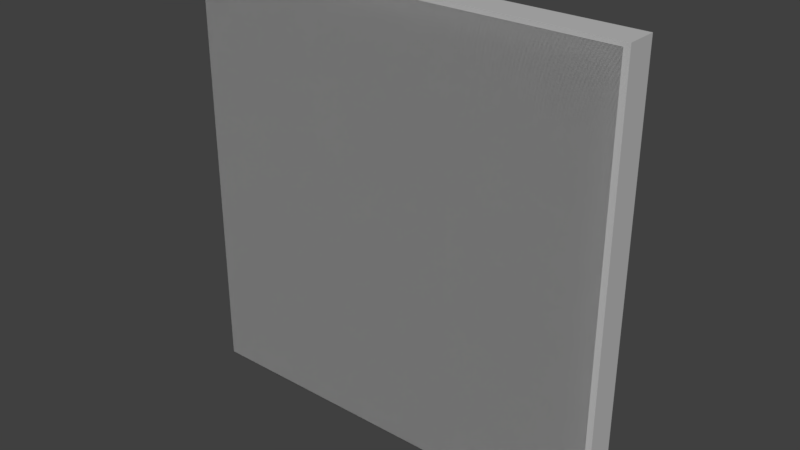 # Source: AdjustMenuButtons.blend  (saved by Blender 2.78.0; exported with 4.5.12 LTS)
import bpy
from mathutils import Matrix  # noqa: F401  (used for matrix-valued properties, if any)

bpy.ops.wm.read_factory_settings(use_empty=True)
scene = bpy.context.scene
scene.name = 'Scene'

# ---- collections
col_collection_1 = bpy.data.collections.new('Collection 1'); scene.collection.children.link(col_collection_1)
col_collection_2 = bpy.data.collections.new('Collection 2'); scene.collection.children.link(col_collection_2)
col_collection_3 = bpy.data.collections.new('Collection 3'); scene.collection.children.link(col_collection_3)
col_collection_4 = bpy.data.collections.new('Collection 4'); scene.collection.children.link(col_collection_4)
col_collection_5 = bpy.data.collections.new('Collection 5'); scene.collection.children.link(col_collection_5)
col_collection_6 = bpy.data.collections.new('Collection 6'); scene.collection.children.link(col_collection_6)
col_collection_7 = bpy.data.collections.new('Collection 7'); scene.collection.children.link(col_collection_7)
col_collection_8 = bpy.data.collections.new('Collection 8'); scene.collection.children.link(col_collection_8)
col_collection_9 = bpy.data.collections.new('Collection 9'); scene.collection.children.link(col_collection_9)
col_collection_10 = bpy.data.collections.new('Collection 10'); scene.collection.children.link(col_collection_10)
col_collection_11 = bpy.data.collections.new('Collection 11'); scene.collection.children.link(col_collection_11)
col_collection_12 = bpy.data.collections.new('Collection 12'); scene.collection.children.link(col_collection_12)
col_collection_13 = bpy.data.collections.new('Collection 13'); scene.collection.children.link(col_collection_13)
col_collection_14 = bpy.data.collections.new('Collection 14'); scene.collection.children.link(col_collection_14)
col_collection_15 = bpy.data.collections.new('Collection 15'); scene.collection.children.link(col_collection_15)
col_collection_16 = bpy.data.collections.new('Collection 16'); scene.collection.children.link(col_collection_16)
col_collection_17 = bpy.data.collections.new('Collection 17'); scene.collection.children.link(col_collection_17)
col_collection_18 = bpy.data.collections.new('Collection 18'); scene.collection.children.link(col_collection_18)
col_collection_19 = bpy.data.collections.new('Collection 19'); scene.collection.children.link(col_collection_19)
col_collection_20 = bpy.data.collections.new('Collection 20'); scene.collection.children.link(col_collection_20)

# ---- materials (node trees are filled in below, after node groups)
mat_lambert1 = bpy.data.materials.new('lambert1')
mat_lambert1.alpha_threshold = 0.0
mat_lambert1.use_transparent_shadow = False
mat_lambert1.diffuse_color = (0.5, 0.5, 0.5, 1.0)
mat_lambert1.roughness = 0.5
mat_lambert1.specular_intensity = 0.08

# ---- material node trees

# ---- world
world_world = bpy.data.worlds.new('World'); scene.world = world_world
world_world.color = (0.05088, 0.05088, 0.05088)
world_world.use_sun_shadow = False
world_world.sun_shadow_jitter_overblur = 0.0
world_world.cycles.sampling_method = 'MANUAL'

# ---- meshes
me_untitled_042 = bpy.data.meshes.new('Untitled.042')
me_untitled_042.from_pydata([(-12.0, -4.0, 0.6349), (12.0, -4.0, 0.6349), (-12.0, 4.0, 0.6349), (12.0, 4.0, 0.6349), (-12.0, 4.0, -0.6349), (12.0, 4.0, -0.6349), (-12.0, -4.0, -0.6349), (12.0, -4.0, -0.6349)], [], [(0, 1, 3, 2), (2, 3, 5, 4), (4, 5, 7, 6), (6, 7, 1, 0), (1, 7, 5, 3), (6, 0, 2, 4)])
me_untitled_042.polygons.foreach_set('use_smooth', [True] * 6)
_k = set([(0, 1), (0, 2), (0, 6), (1, 3), (1, 7), (2, 3), (2, 4), (3, 5), (4, 5), (4, 6), (5, 7), (6, 7)])
me_untitled_042.attributes.new('sharp_edge', 'BOOLEAN', 'EDGE').data.foreach_set('value', [ (min(e.vertices), max(e.vertices)) in _k for e in me_untitled_042.edges])
_uv = me_untitled_042.uv_layers.new(name='map1')
_uv.uv.foreach_set('vector', [0.005729, 0.9943, 0.005729, 0.006475, 0.3881, 0.006475, 0.3881, 0.9943, 0.9533, 0.9943, 0.9533, 0.006475, 0.9943, 0.006475, 0.9943, 0.9943, 0.402, 0.9935, 0.402, 0.005729, 0.7843, 0.005729, 0.7843, 0.9935, 0.7901, 0.9943, 0.7901, 0.006475, 0.831, 0.006475, 0.831, 0.9943, 0.8389, 0.006475, 0.8877, 0.006475, 0.8877, 0.9943, 0.8389, 0.9943, 0.897, 0.006475, 0.9458, 0.006475, 0.9458, 0.9943, 0.897, 0.9943])
me_untitled_042.materials.append(mat_lambert1)
me_untitled_042.use_remesh_preserve_volume = False
me_untitled_042.use_remesh_preserve_attributes = False
me_untitled_042.use_mirror_vertex_groups = False
me_untitled_042.update()
me_untitled_042.normals_split_custom_set([tuple(v) for v in zip(*[iter([0.0, 0.0, 1.0, 0.0, 0.0, 1.0, 0.0, 0.0, 1.0, 0.0, 0.0, 1.0, 0.0, 1.0, 0.0, 0.0, 1.0, 0.0, 0.0, 1.0, 0.0, 0.0, 1.0, 0.0, 0.0, 0.0, -1.0, 0.0, 0.0, -1.0, 0.0, 0.0, -1.0, 0.0, 0.0, -1.0, 0.0, -1.0, 0.0, 0.0, -1.0, 0.0, 0.0, -1.0, 0.0, 0.0, -1.0, 0.0, 1.0, 0.0, 0.0, 1.0, 0.0, 0.0, 1.0, 0.0, 0.0, 1.0, 0.0, 0.0, -1.0, 0.0, 0.0, -1.0, 0.0, 0.0, -1.0, 0.0, 0.0, -1.0, 0.0, 0.0])] * 3)])
me_untitled_044 = bpy.data.meshes.new('Untitled.044')
me_untitled_044.from_pydata([(-2.0, 2.0, 0.0), (2.0, 2.0, 0.0), (-2.0, -2.0, 0.0), (2.0, -2.0, 0.0)], [], [(0, 1, 3, 2)])
me_untitled_044.polygons.foreach_set('use_smooth', [True] * 1)
_uv = me_untitled_044.uv_layers.new(name='map1')
_uv.uv.foreach_set('vector', [1.0, 1.0, 0.0, 1.0, 0.0, 0.0, 1.0, 0.0])
me_untitled_044.materials.append(mat_lambert1)
me_untitled_044.use_remesh_preserve_volume = False
me_untitled_044.use_remesh_preserve_attributes = False
me_untitled_044.use_mirror_vertex_groups = False
me_untitled_044.update()
me_untitled_044.normals_split_custom_set([tuple(v) for v in zip(*[iter([0.0, 0.0, -1.0, 0.0, 0.0, -1.0, 0.0, 0.0, -1.0, 0.0, 0.0, -1.0])] * 3)])
me_untitled_043 = bpy.data.meshes.new('Untitled.043')
me_untitled_043.from_pydata([(-2.0, 2.0, 0.0), (2.0, 2.0, 0.0), (-2.0, -2.0, 0.0), (2.0, -2.0, 0.0)], [], [(0, 1, 3, 2)])
me_untitled_043.polygons.foreach_set('use_smooth', [True] * 1)
_uv = me_untitled_043.uv_layers.new(name='map1')
_uv.uv.foreach_set('vector', [1.0, 1.0, 0.0, 1.0, 0.0, 0.0, 1.0, 0.0])
me_untitled_043.materials.append(mat_lambert1)
me_untitled_043.use_remesh_preserve_volume = False
me_untitled_043.use_remesh_preserve_attributes = False
me_untitled_043.use_mirror_vertex_groups = False
me_untitled_043.update()
me_untitled_043.normals_split_custom_set([tuple(v) for v in zip(*[iter([0.0, 0.0, -1.0, 0.0, 0.0, -1.0, 0.0, 0.0, -1.0, 0.0, 0.0, -1.0])] * 3)])
me_untitled_039 = bpy.data.meshes.new('Untitled.039')
me_untitled_039.from_pydata([(-12.0, -4.0, 0.6349), (12.0, -4.0, 0.6349), (-12.0, 4.0, 0.6349), (12.0, 4.0, 0.6349), (-12.0, 4.0, -0.6349), (12.0, 4.0, -0.6349), (-12.0, -4.0, -0.6349), (12.0, -4.0, -0.6349)], [], [(0, 1, 3, 2), (2, 3, 5, 4), (4, 5, 7, 6), (6, 7, 1, 0), (1, 7, 5, 3), (6, 0, 2, 4)])
me_untitled_039.polygons.foreach_set('use_smooth', [True] * 6)
_k = set([(0, 1), (0, 2), (0, 6), (1, 3), (1, 7), (2, 3), (2, 4), (3, 5), (4, 5), (4, 6), (5, 7), (6, 7)])
me_untitled_039.attributes.new('sharp_edge', 'BOOLEAN', 'EDGE').data.foreach_set('value', [ (min(e.vertices), max(e.vertices)) in _k for e in me_untitled_039.edges])
_uv = me_untitled_039.uv_layers.new(name='map1')
_uv.uv.foreach_set('vector', [0.005729, 0.9943, 0.005729, 0.006475, 0.3881, 0.006475, 0.3881, 0.9943, 0.9533, 0.9943, 0.9533, 0.006475, 0.9943, 0.006475, 0.9943, 0.9943, 0.402, 0.9935, 0.402, 0.005729, 0.7843, 0.005729, 0.7843, 0.9935, 0.7901, 0.9943, 0.7901, 0.006475, 0.831, 0.006475, 0.831, 0.9943, 0.8389, 0.006475, 0.8877, 0.006475, 0.8877, 0.9943, 0.8389, 0.9943, 0.897, 0.006475, 0.9458, 0.006475, 0.9458, 0.9943, 0.897, 0.9943])
me_untitled_039.materials.append(mat_lambert1)
me_untitled_039.use_remesh_preserve_volume = False
me_untitled_039.use_remesh_preserve_attributes = False
me_untitled_039.use_mirror_vertex_groups = False
me_untitled_039.update()
me_untitled_039.normals_split_custom_set([tuple(v) for v in zip(*[iter([0.0, 0.0, 1.0, 0.0, 0.0, 1.0, 0.0, 0.0, 1.0, 0.0, 0.0, 1.0, 0.0, 1.0, 0.0, 0.0, 1.0, 0.0, 0.0, 1.0, 0.0, 0.0, 1.0, 0.0, 0.0, 0.0, -1.0, 0.0, 0.0, -1.0, 0.0, 0.0, -1.0, 0.0, 0.0, -1.0, 0.0, -1.0, 0.0, 0.0, -1.0, 0.0, 0.0, -1.0, 0.0, 0.0, -1.0, 0.0, 1.0, 0.0, 0.0, 1.0, 0.0, 0.0, 1.0, 0.0, 0.0, 1.0, 0.0, 0.0, -1.0, 0.0, 0.0, -1.0, 0.0, 0.0, -1.0, 0.0, 0.0, -1.0, 0.0, 0.0])] * 3)])
me_untitled_041 = bpy.data.meshes.new('Untitled.041')
me_untitled_041.from_pydata([(-2.0, 2.0, 0.0), (2.0, 2.0, 0.0), (-2.0, -2.0, 0.0), (2.0, -2.0, 0.0)], [], [(0, 1, 3, 2)])
me_untitled_041.polygons.foreach_set('use_smooth', [True] * 1)
_uv = me_untitled_041.uv_layers.new(name='map1')
_uv.uv.foreach_set('vector', [1.0, 1.0, 0.0, 1.0, 0.0, 0.0, 1.0, 0.0])
me_untitled_041.materials.append(mat_lambert1)
me_untitled_041.use_remesh_preserve_volume = False
me_untitled_041.use_remesh_preserve_attributes = False
me_untitled_041.use_mirror_vertex_groups = False
me_untitled_041.update()
me_untitled_041.normals_split_custom_set([tuple(v) for v in zip(*[iter([0.0, 0.0, -1.0, 0.0, 0.0, -1.0, 0.0, 0.0, -1.0, 0.0, 0.0, -1.0])] * 3)])
me_untitled_040 = bpy.data.meshes.new('Untitled.040')
me_untitled_040.from_pydata([(-2.0, 2.0, 0.0), (2.0, 2.0, 0.0), (-2.0, -2.0, 0.0), (2.0, -2.0, 0.0)], [], [(0, 1, 3, 2)])
me_untitled_040.polygons.foreach_set('use_smooth', [True] * 1)
_uv = me_untitled_040.uv_layers.new(name='map1')
_uv.uv.foreach_set('vector', [1.0, 1.0, 0.0, 1.0, 0.0, 0.0, 1.0, 0.0])
me_untitled_040.materials.append(mat_lambert1)
me_untitled_040.use_remesh_preserve_volume = False
me_untitled_040.use_remesh_preserve_attributes = False
me_untitled_040.use_mirror_vertex_groups = False
me_untitled_040.update()
me_untitled_040.normals_split_custom_set([tuple(v) for v in zip(*[iter([0.0, 0.0, -1.0, 0.0, 0.0, -1.0, 0.0, 0.0, -1.0, 0.0, 0.0, -1.0])] * 3)])
me_untitled_036 = bpy.data.meshes.new('Untitled.036')
me_untitled_036.from_pydata([(-12.0, -4.0, 0.6349), (12.0, -4.0, 0.6349), (-12.0, 4.0, 0.6349), (12.0, 4.0, 0.6349), (-12.0, 4.0, -0.6349), (12.0, 4.0, -0.6349), (-12.0, -4.0, -0.6349), (12.0, -4.0, -0.6349)], [], [(0, 1, 3, 2), (2, 3, 5, 4), (4, 5, 7, 6), (6, 7, 1, 0), (1, 7, 5, 3), (6, 0, 2, 4)])
me_untitled_036.polygons.foreach_set('use_smooth', [True] * 6)
_k = set([(0, 1), (0, 2), (0, 6), (1, 3), (1, 7), (2, 3), (2, 4), (3, 5), (4, 5), (4, 6), (5, 7), (6, 7)])
me_untitled_036.attributes.new('sharp_edge', 'BOOLEAN', 'EDGE').data.foreach_set('value', [ (min(e.vertices), max(e.vertices)) in _k for e in me_untitled_036.edges])
_uv = me_untitled_036.uv_layers.new(name='map1')
_uv.uv.foreach_set('vector', [0.005729, 0.9943, 0.005729, 0.006475, 0.3881, 0.006475, 0.3881, 0.9943, 0.9533, 0.9943, 0.9533, 0.006475, 0.9943, 0.006475, 0.9943, 0.9943, 0.402, 0.9935, 0.402, 0.005729, 0.7843, 0.005729, 0.7843, 0.9935, 0.7901, 0.9943, 0.7901, 0.006475, 0.831, 0.006475, 0.831, 0.9943, 0.8389, 0.006475, 0.8877, 0.006475, 0.8877, 0.9943, 0.8389, 0.9943, 0.897, 0.006475, 0.9458, 0.006475, 0.9458, 0.9943, 0.897, 0.9943])
me_untitled_036.materials.append(mat_lambert1)
me_untitled_036.use_remesh_preserve_volume = False
me_untitled_036.use_remesh_preserve_attributes = False
me_untitled_036.use_mirror_vertex_groups = False
me_untitled_036.update()
me_untitled_036.normals_split_custom_set([tuple(v) for v in zip(*[iter([0.0, 0.0, 1.0, 0.0, 0.0, 1.0, 0.0, 0.0, 1.0, 0.0, 0.0, 1.0, 0.0, 1.0, 0.0, 0.0, 1.0, 0.0, 0.0, 1.0, 0.0, 0.0, 1.0, 0.0, 0.0, 0.0, -1.0, 0.0, 0.0, -1.0, 0.0, 0.0, -1.0, 0.0, 0.0, -1.0, 0.0, -1.0, 0.0, 0.0, -1.0, 0.0, 0.0, -1.0, 0.0, 0.0, -1.0, 0.0, 1.0, 0.0, 0.0, 1.0, 0.0, 0.0, 1.0, 0.0, 0.0, 1.0, 0.0, 0.0, -1.0, 0.0, 0.0, -1.0, 0.0, 0.0, -1.0, 0.0, 0.0, -1.0, 0.0, 0.0])] * 3)])
me_untitled_038 = bpy.data.meshes.new('Untitled.038')
me_untitled_038.from_pydata([(-2.0, 2.0, 0.0), (2.0, 2.0, 0.0), (-2.0, -2.0, 0.0), (2.0, -2.0, 0.0)], [], [(0, 1, 3, 2)])
me_untitled_038.polygons.foreach_set('use_smooth', [True] * 1)
_uv = me_untitled_038.uv_layers.new(name='map1')
_uv.uv.foreach_set('vector', [1.0, 1.0, 0.0, 1.0, 0.0, 0.0, 1.0, 0.0])
me_untitled_038.materials.append(mat_lambert1)
me_untitled_038.use_remesh_preserve_volume = False
me_untitled_038.use_remesh_preserve_attributes = False
me_untitled_038.use_mirror_vertex_groups = False
me_untitled_038.update()
me_untitled_038.normals_split_custom_set([tuple(v) for v in zip(*[iter([0.0, 0.0, -1.0, 0.0, 0.0, -1.0, 0.0, 0.0, -1.0, 0.0, 0.0, -1.0])] * 3)])
me_untitled_037 = bpy.data.meshes.new('Untitled.037')
me_untitled_037.from_pydata([(-2.0, 2.0, 0.0), (2.0, 2.0, 0.0), (-2.0, -2.0, 0.0), (2.0, -2.0, 0.0)], [], [(0, 1, 3, 2)])
me_untitled_037.polygons.foreach_set('use_smooth', [True] * 1)
_uv = me_untitled_037.uv_layers.new(name='map1')
_uv.uv.foreach_set('vector', [1.0, 1.0, 0.0, 1.0, 0.0, 0.0, 1.0, 0.0])
me_untitled_037.materials.append(mat_lambert1)
me_untitled_037.use_remesh_preserve_volume = False
me_untitled_037.use_remesh_preserve_attributes = False
me_untitled_037.use_mirror_vertex_groups = False
me_untitled_037.update()
me_untitled_037.normals_split_custom_set([tuple(v) for v in zip(*[iter([0.0, 0.0, -1.0, 0.0, 0.0, -1.0, 0.0, 0.0, -1.0, 0.0, 0.0, -1.0])] * 3)])
me_untitled_033 = bpy.data.meshes.new('Untitled.033')
me_untitled_033.from_pydata([(-12.0, -4.0, 0.6349), (12.0, -4.0, 0.6349), (-12.0, 4.0, 0.6349), (12.0, 4.0, 0.6349), (-12.0, 4.0, -0.6349), (12.0, 4.0, -0.6349), (-12.0, -4.0, -0.6349), (12.0, -4.0, -0.6349)], [], [(0, 1, 3, 2), (2, 3, 5, 4), (4, 5, 7, 6), (6, 7, 1, 0), (1, 7, 5, 3), (6, 0, 2, 4)])
me_untitled_033.polygons.foreach_set('use_smooth', [True] * 6)
_k = set([(0, 1), (0, 2), (0, 6), (1, 3), (1, 7), (2, 3), (2, 4), (3, 5), (4, 5), (4, 6), (5, 7), (6, 7)])
me_untitled_033.attributes.new('sharp_edge', 'BOOLEAN', 'EDGE').data.foreach_set('value', [ (min(e.vertices), max(e.vertices)) in _k for e in me_untitled_033.edges])
_uv = me_untitled_033.uv_layers.new(name='map1')
_uv.uv.foreach_set('vector', [0.005729, 0.9943, 0.005729, 0.006475, 0.3881, 0.006475, 0.3881, 0.9943, 0.9533, 0.9943, 0.9533, 0.006475, 0.9943, 0.006475, 0.9943, 0.9943, 0.402, 0.9935, 0.402, 0.005729, 0.7843, 0.005729, 0.7843, 0.9935, 0.7901, 0.9943, 0.7901, 0.006475, 0.831, 0.006475, 0.831, 0.9943, 0.8389, 0.006475, 0.8877, 0.006475, 0.8877, 0.9943, 0.8389, 0.9943, 0.897, 0.006475, 0.9458, 0.006475, 0.9458, 0.9943, 0.897, 0.9943])
me_untitled_033.materials.append(mat_lambert1)
me_untitled_033.use_remesh_preserve_volume = False
me_untitled_033.use_remesh_preserve_attributes = False
me_untitled_033.use_mirror_vertex_groups = False
me_untitled_033.update()
me_untitled_033.normals_split_custom_set([tuple(v) for v in zip(*[iter([0.0, 0.0, 1.0, 0.0, 0.0, 1.0, 0.0, 0.0, 1.0, 0.0, 0.0, 1.0, 0.0, 1.0, 0.0, 0.0, 1.0, 0.0, 0.0, 1.0, 0.0, 0.0, 1.0, 0.0, 0.0, 0.0, -1.0, 0.0, 0.0, -1.0, 0.0, 0.0, -1.0, 0.0, 0.0, -1.0, 0.0, -1.0, 0.0, 0.0, -1.0, 0.0, 0.0, -1.0, 0.0, 0.0, -1.0, 0.0, 1.0, 0.0, 0.0, 1.0, 0.0, 0.0, 1.0, 0.0, 0.0, 1.0, 0.0, 0.0, -1.0, 0.0, 0.0, -1.0, 0.0, 0.0, -1.0, 0.0, 0.0, -1.0, 0.0, 0.0])] * 3)])
me_untitled_035 = bpy.data.meshes.new('Untitled.035')
me_untitled_035.from_pydata([(-2.0, 2.0, 0.0), (2.0, 2.0, 0.0), (-2.0, -2.0, 0.0), (2.0, -2.0, 0.0)], [], [(0, 1, 3, 2)])
me_untitled_035.polygons.foreach_set('use_smooth', [True] * 1)
_uv = me_untitled_035.uv_layers.new(name='map1')
_uv.uv.foreach_set('vector', [1.0, 1.0, 0.0, 1.0, 0.0, 0.0, 1.0, 0.0])
me_untitled_035.materials.append(mat_lambert1)
me_untitled_035.use_remesh_preserve_volume = False
me_untitled_035.use_remesh_preserve_attributes = False
me_untitled_035.use_mirror_vertex_groups = False
me_untitled_035.update()
me_untitled_035.normals_split_custom_set([tuple(v) for v in zip(*[iter([0.0, 0.0, -1.0, 0.0, 0.0, -1.0, 0.0, 0.0, -1.0, 0.0, 0.0, -1.0])] * 3)])
me_untitled_034 = bpy.data.meshes.new('Untitled.034')
me_untitled_034.from_pydata([(-2.0, 2.0, 0.0), (2.0, 2.0, 0.0), (-2.0, -2.0, 0.0), (2.0, -2.0, 0.0)], [], [(0, 1, 3, 2)])
me_untitled_034.polygons.foreach_set('use_smooth', [True] * 1)
_uv = me_untitled_034.uv_layers.new(name='map1')
_uv.uv.foreach_set('vector', [1.0, 1.0, 0.0, 1.0, 0.0, 0.0, 1.0, 0.0])
me_untitled_034.materials.append(mat_lambert1)
me_untitled_034.use_remesh_preserve_volume = False
me_untitled_034.use_remesh_preserve_attributes = False
me_untitled_034.use_mirror_vertex_groups = False
me_untitled_034.update()
me_untitled_034.normals_split_custom_set([tuple(v) for v in zip(*[iter([0.0, 0.0, -1.0, 0.0, 0.0, -1.0, 0.0, 0.0, -1.0, 0.0, 0.0, -1.0])] * 3)])
me_untitled_005 = bpy.data.meshes.new('Untitled.005')
me_untitled_005.from_pydata([(-12.0, -4.0, 0.6349), (12.0, -4.0, 0.6349), (-12.0, 4.0, 0.6349), (12.0, 4.0, 0.6349), (-12.0, 4.0, -0.6349), (12.0, 4.0, -0.6349), (-12.0, -4.0, -0.6349), (12.0, -4.0, -0.6349)], [], [(0, 1, 3, 2), (2, 3, 5, 4), (4, 5, 7, 6), (6, 7, 1, 0), (1, 7, 5, 3), (6, 0, 2, 4)])
me_untitled_005.polygons.foreach_set('use_smooth', [True] * 6)
_k = set([(0, 1), (0, 2), (0, 6), (1, 3), (1, 7), (2, 3), (2, 4), (3, 5), (4, 5), (4, 6), (5, 7), (6, 7)])
me_untitled_005.attributes.new('sharp_edge', 'BOOLEAN', 'EDGE').data.foreach_set('value', [ (min(e.vertices), max(e.vertices)) in _k for e in me_untitled_005.edges])
_uv = me_untitled_005.uv_layers.new(name='map1')
_uv.uv.foreach_set('vector', [0.005729, 0.9943, 0.005729, 0.006475, 0.3881, 0.006475, 0.3881, 0.9943, 0.9533, 0.9943, 0.9533, 0.006475, 0.9943, 0.006475, 0.9943, 0.9943, 0.402, 0.9935, 0.402, 0.005729, 0.7843, 0.005729, 0.7843, 0.9935, 0.7901, 0.9943, 0.7901, 0.006475, 0.831, 0.006475, 0.831, 0.9943, 0.8389, 0.006475, 0.8877, 0.006475, 0.8877, 0.9943, 0.8389, 0.9943, 0.897, 0.006475, 0.9458, 0.006475, 0.9458, 0.9943, 0.897, 0.9943])
me_untitled_005.materials.append(mat_lambert1)
me_untitled_005.use_remesh_preserve_volume = False
me_untitled_005.use_remesh_preserve_attributes = False
me_untitled_005.use_mirror_vertex_groups = False
me_untitled_005.update()
me_untitled_005.normals_split_custom_set([tuple(v) for v in zip(*[iter([0.0, 0.0, 1.0, 0.0, 0.0, 1.0, 0.0, 0.0, 1.0, 0.0, 0.0, 1.0, 0.0, 1.0, 0.0, 0.0, 1.0, 0.0, 0.0, 1.0, 0.0, 0.0, 1.0, 0.0, 0.0, 0.0, -1.0, 0.0, 0.0, -1.0, 0.0, 0.0, -1.0, 0.0, 0.0, -1.0, 0.0, -1.0, 0.0, 0.0, -1.0, 0.0, 0.0, -1.0, 0.0, 0.0, -1.0, 0.0, 1.0, 0.0, 0.0, 1.0, 0.0, 0.0, 1.0, 0.0, 0.0, 1.0, 0.0, 0.0, -1.0, 0.0, 0.0, -1.0, 0.0, 0.0, -1.0, 0.0, 0.0, -1.0, 0.0, 0.0])] * 3)])
me_untitled_032 = bpy.data.meshes.new('Untitled.032')
me_untitled_032.from_pydata([(-2.0, 2.0, 0.0), (2.0, 2.0, 0.0), (-2.0, -2.0, 0.0), (2.0, -2.0, 0.0)], [], [(0, 1, 3, 2)])
me_untitled_032.polygons.foreach_set('use_smooth', [True] * 1)
_uv = me_untitled_032.uv_layers.new(name='map1')
_uv.uv.foreach_set('vector', [1.0, 1.0, 0.0, 1.0, 0.0, 0.0, 1.0, 0.0])
me_untitled_032.materials.append(mat_lambert1)
me_untitled_032.use_remesh_preserve_volume = False
me_untitled_032.use_remesh_preserve_attributes = False
me_untitled_032.use_mirror_vertex_groups = False
me_untitled_032.update()
me_untitled_032.normals_split_custom_set([tuple(v) for v in zip(*[iter([0.0, 0.0, -1.0, 0.0, 0.0, -1.0, 0.0, 0.0, -1.0, 0.0, 0.0, -1.0])] * 3)])
me_untitled_007 = bpy.data.meshes.new('Untitled.007')
me_untitled_007.from_pydata([(-2.0, 2.0, 0.0), (2.0, 2.0, 0.0), (-2.0, -2.0, 0.0), (2.0, -2.0, 0.0)], [], [(0, 1, 3, 2)])
me_untitled_007.polygons.foreach_set('use_smooth', [True] * 1)
_uv = me_untitled_007.uv_layers.new(name='map1')
_uv.uv.foreach_set('vector', [1.0, 1.0, 0.0, 1.0, 0.0, 0.0, 1.0, 0.0])
me_untitled_007.materials.append(mat_lambert1)
me_untitled_007.use_remesh_preserve_volume = False
me_untitled_007.use_remesh_preserve_attributes = False
me_untitled_007.use_mirror_vertex_groups = False
me_untitled_007.update()
me_untitled_007.normals_split_custom_set([tuple(v) for v in zip(*[iter([0.0, 0.0, -1.0, 0.0, 0.0, -1.0, 0.0, 0.0, -1.0, 0.0, 0.0, -1.0])] * 3)])

# ---- objects
ob_copybutton = bpy.data.objects.new('CopyButton', me_untitled_042)
ob_uibuttonrectangleicon_009 = bpy.data.objects.new('UIButtonRectangleIcon.009', me_untitled_044)
ob_uibuttonrectangleicon_008 = bpy.data.objects.new('UIButtonRectangleIcon.008', me_untitled_043)
ob_removebutton = bpy.data.objects.new('RemoveButton', me_untitled_039)
ob_uibuttonrectangleicon_007 = bpy.data.objects.new('UIButtonRectangleIcon.007', me_untitled_041)
ob_uibuttonrectangleicon_006 = bpy.data.objects.new('UIButtonRectangleIcon.006', me_untitled_040)
ob_hidebutton = bpy.data.objects.new('HideButton', me_untitled_036)
ob_uibuttonrectangleicon_005 = bpy.data.objects.new('UIButtonRectangleIcon.005', me_untitled_038)
ob_uibuttonrectangleicon_004 = bpy.data.objects.new('UIButtonRectangleIcon.004', me_untitled_037)
ob_adjustbutton = bpy.data.objects.new('AdjustButton', me_untitled_033)
ob_uibuttonrectangleicon_003 = bpy.data.objects.new('UIButtonRectangleIcon.003', me_untitled_035)
ob_uibuttonrectangleicon_002 = bpy.data.objects.new('UIButtonRectangleIcon.002', me_untitled_034)
ob_showbutton = bpy.data.objects.new('ShowButton', me_untitled_005)
ob_uibuttonrectangleicon_001 = bpy.data.objects.new('UIButtonRectangleIcon.001', me_untitled_032)
ob_uibuttonrectangleicon = bpy.data.objects.new('UIButtonRectangleIcon', me_untitled_007)

# ---- transforms, parenting, visibility, modifiers, constraints
ob_copybutton.location = (0.0, 3.074, 0.0)
ob_copybutton.rotation_euler = (1.571, -0.0, 0.0)
ob_copybutton.scale = (0.0, 0.0, 0.0)
ob_copybutton.color = (0.8, 0.8, 0.8, 1.0)
ob_copybutton.lineart.crease_threshold = 0.0
ob_uibuttonrectangleicon_009.parent = ob_copybutton
ob_uibuttonrectangleicon_009.matrix_parent_inverse = Matrix(((100.0, 0.0, 0.0, 0.0), (0.0, -1.629e-05, 100.0, 5.007e-05), (0.0, -100.0, -1.629e-05, 307.4), (0.0, 0.0, 0.0, 1.0)))
ob_uibuttonrectangleicon_009.location = (0.0, 3.063, -9.387e-10)
ob_uibuttonrectangleicon_009.rotation_euler = (1.571, -0.0, 0.0)
ob_uibuttonrectangleicon_009.scale = (0.06, 0.02, 0.01)
ob_uibuttonrectangleicon_009.color = (0.8, 0.8, 0.8, 1.0)
ob_uibuttonrectangleicon_009.lineart.crease_threshold = 0.0
ob_uibuttonrectangleicon_008.parent = ob_copybutton
ob_uibuttonrectangleicon_008.matrix_parent_inverse = Matrix(((100.0, 0.0, 0.0, 0.0), (0.0, -1.629e-05, 100.0, 5.007e-05), (0.0, -100.0, -1.629e-05, 307.4), (0.0, 0.0, 0.0, 1.0)))
ob_uibuttonrectangleicon_008.location = (0.0, 3.063, -9.387e-10)
ob_uibuttonrectangleicon_008.rotation_euler = (1.571, -0.0, 0.0)
ob_uibuttonrectangleicon_008.scale = (0.06, 0.02, 0.01)
ob_uibuttonrectangleicon_008.color = (0.8, 0.8, 0.8, 1.0)
ob_uibuttonrectangleicon_008.lineart.crease_threshold = 0.0
ob_removebutton.location = (0.0, 3.074, 0.0)
ob_removebutton.rotation_euler = (1.571, -0.0, 0.0)
ob_removebutton.scale = (0.0, 0.0, 0.0)
ob_removebutton.color = (0.8, 0.8, 0.8, 1.0)
ob_removebutton.lineart.crease_threshold = 0.0
ob_uibuttonrectangleicon_007.parent = ob_removebutton
ob_uibuttonrectangleicon_007.matrix_parent_inverse = Matrix(((100.0, 0.0, 0.0, 0.0), (0.0, -1.629e-05, 100.0, 5.007e-05), (0.0, -100.0, -1.629e-05, 307.4), (0.0, 0.0, 0.0, 1.0)))
ob_uibuttonrectangleicon_007.location = (0.0, 3.063, -9.387e-10)
ob_uibuttonrectangleicon_007.rotation_euler = (1.571, -0.0, 0.0)
ob_uibuttonrectangleicon_007.scale = (0.06, 0.02, 0.01)
ob_uibuttonrectangleicon_007.color = (0.8, 0.8, 0.8, 1.0)
ob_uibuttonrectangleicon_007.lineart.crease_threshold = 0.0
ob_uibuttonrectangleicon_006.parent = ob_removebutton
ob_uibuttonrectangleicon_006.matrix_parent_inverse = Matrix(((100.0, 0.0, 0.0, 0.0), (0.0, -1.629e-05, 100.0, 5.007e-05), (0.0, -100.0, -1.629e-05, 307.4), (0.0, 0.0, 0.0, 1.0)))
ob_uibuttonrectangleicon_006.location = (0.0, 3.063, -9.387e-10)
ob_uibuttonrectangleicon_006.rotation_euler = (1.571, -0.0, 0.0)
ob_uibuttonrectangleicon_006.scale = (0.06, 0.02, 0.01)
ob_uibuttonrectangleicon_006.color = (0.8, 0.8, 0.8, 1.0)
ob_uibuttonrectangleicon_006.lineart.crease_threshold = 0.0
ob_hidebutton.location = (0.0, 3.074, 0.0)
ob_hidebutton.rotation_euler = (1.571, -0.0, 0.0)
ob_hidebutton.scale = (0.0, 0.0, 0.0)
ob_hidebutton.color = (0.8, 0.8, 0.8, 1.0)
ob_hidebutton.lineart.crease_threshold = 0.0
ob_uibuttonrectangleicon_005.parent = ob_hidebutton
ob_uibuttonrectangleicon_005.matrix_parent_inverse = Matrix(((100.0, 0.0, 0.0, 0.0), (0.0, -1.629e-05, 100.0, 5.007e-05), (0.0, -100.0, -1.629e-05, 307.4), (0.0, 0.0, 0.0, 1.0)))
ob_uibuttonrectangleicon_005.location = (0.0, 3.063, -9.387e-10)
ob_uibuttonrectangleicon_005.rotation_euler = (1.571, -0.0, 0.0)
ob_uibuttonrectangleicon_005.scale = (0.06, 0.02, 0.01)
ob_uibuttonrectangleicon_005.color = (0.8, 0.8, 0.8, 1.0)
ob_uibuttonrectangleicon_005.lineart.crease_threshold = 0.0
ob_uibuttonrectangleicon_004.parent = ob_hidebutton
ob_uibuttonrectangleicon_004.matrix_parent_inverse = Matrix(((100.0, 0.0, 0.0, 0.0), (0.0, -1.629e-05, 100.0, 5.007e-05), (0.0, -100.0, -1.629e-05, 307.4), (0.0, 0.0, 0.0, 1.0)))
ob_uibuttonrectangleicon_004.location = (0.0, 3.063, -9.387e-10)
ob_uibuttonrectangleicon_004.rotation_euler = (1.571, -0.0, 0.0)
ob_uibuttonrectangleicon_004.scale = (0.06, 0.02, 0.01)
ob_uibuttonrectangleicon_004.color = (0.8, 0.8, 0.8, 1.0)
ob_uibuttonrectangleicon_004.lineart.crease_threshold = 0.0
ob_adjustbutton.location = (0.0, 3.074, 0.0)
ob_adjustbutton.rotation_euler = (1.571, -0.0, 0.0)
ob_adjustbutton.scale = (0.0, 0.0, 0.0)
ob_adjustbutton.color = (0.8, 0.8, 0.8, 1.0)
ob_adjustbutton.lineart.crease_threshold = 0.0
ob_uibuttonrectangleicon_003.parent = ob_adjustbutton
ob_uibuttonrectangleicon_003.matrix_parent_inverse = Matrix(((100.0, 0.0, 0.0, 0.0), (0.0, -1.629e-05, 100.0, 5.007e-05), (0.0, -100.0, -1.629e-05, 307.4), (0.0, 0.0, 0.0, 1.0)))
ob_uibuttonrectangleicon_003.location = (0.0, 3.063, -9.387e-10)
ob_uibuttonrectangleicon_003.rotation_euler = (1.571, -0.0, 0.0)
ob_uibuttonrectangleicon_003.scale = (0.06, 0.02, 0.01)
ob_uibuttonrectangleicon_003.color = (0.8, 0.8, 0.8, 1.0)
ob_uibuttonrectangleicon_003.lineart.crease_threshold = 0.0
ob_uibuttonrectangleicon_002.parent = ob_adjustbutton
ob_uibuttonrectangleicon_002.matrix_parent_inverse = Matrix(((100.0, 0.0, 0.0, 0.0), (0.0, -1.629e-05, 100.0, 5.007e-05), (0.0, -100.0, -1.629e-05, 307.4), (0.0, 0.0, 0.0, 1.0)))
ob_uibuttonrectangleicon_002.location = (0.0, 3.063, -9.387e-10)
ob_uibuttonrectangleicon_002.rotation_euler = (1.571, -0.0, 0.0)
ob_uibuttonrectangleicon_002.scale = (0.06, 0.02, 0.01)
ob_uibuttonrectangleicon_002.color = (0.8, 0.8, 0.8, 1.0)
ob_uibuttonrectangleicon_002.lineart.crease_threshold = 0.0
ob_showbutton.location = (0.0, 3.074, 0.0)
ob_showbutton.rotation_euler = (1.571, -0.0, 0.0)
ob_showbutton.scale = (0.018, 0.054, 0.024)
ob_showbutton.color = (0.8, 0.8, 0.8, 1.0)
ob_showbutton.lineart.crease_threshold = 0.0
ob_uibuttonrectangleicon_001.parent = ob_showbutton
ob_uibuttonrectangleicon_001.matrix_parent_inverse = Matrix(((100.0, 0.0, 0.0, 0.0), (0.0, -1.629e-05, 100.0, 5.007e-05), (0.0, -100.0, -1.629e-05, 307.4), (0.0, 0.0, 0.0, 1.0)))
ob_uibuttonrectangleicon_001.location = (0.0, 3.063, -9.387e-10)
ob_uibuttonrectangleicon_001.rotation_euler = (1.571, -0.0, 0.0)
ob_uibuttonrectangleicon_001.scale = (0.06, 0.02, 0.01)
ob_uibuttonrectangleicon_001.color = (0.8, 0.8, 0.8, 1.0)
ob_uibuttonrectangleicon_001.lineart.crease_threshold = 0.0
ob_uibuttonrectangleicon.parent = ob_showbutton
ob_uibuttonrectangleicon.matrix_parent_inverse = Matrix(((100.0, 0.0, 0.0, 0.0), (0.0, -1.629e-05, 100.0, 5.007e-05), (0.0, -100.0, -1.629e-05, 307.4), (0.0, 0.0, 0.0, 1.0)))
ob_uibuttonrectangleicon.location = (0.0, 3.063, -9.387e-10)
ob_uibuttonrectangleicon.rotation_euler = (1.571, -0.0, 0.0)
ob_uibuttonrectangleicon.scale = (0.06, 0.02, 0.01)
ob_uibuttonrectangleicon.color = (0.8, 0.8, 0.8, 1.0)
ob_uibuttonrectangleicon.lineart.crease_threshold = 0.0

# ---- collection membership
col_collection_1.objects.link(ob_copybutton)
col_collection_1.objects.link(ob_uibuttonrectangleicon_009)
col_collection_1.objects.link(ob_uibuttonrectangleicon_008)
col_collection_1.objects.link(ob_removebutton)
col_collection_1.objects.link(ob_uibuttonrectangleicon_007)
col_collection_1.objects.link(ob_uibuttonrectangleicon_006)
col_collection_1.objects.link(ob_hidebutton)
col_collection_1.objects.link(ob_uibuttonrectangleicon_005)
col_collection_1.objects.link(ob_uibuttonrectangleicon_004)
col_collection_1.objects.link(ob_adjustbutton)
col_collection_1.objects.link(ob_uibuttonrectangleicon_003)
col_collection_1.objects.link(ob_uibuttonrectangleicon_002)
col_collection_1.objects.link(ob_showbutton)
col_collection_1.objects.link(ob_uibuttonrectangleicon_001)
col_collection_1.objects.link(ob_uibuttonrectangleicon)
col_collection_2.objects.link(ob_copybutton)
col_collection_2.objects.link(ob_uibuttonrectangleicon_009)
col_collection_2.objects.link(ob_uibuttonrectangleicon_008)
col_collection_2.objects.link(ob_removebutton)
col_collection_2.objects.link(ob_uibuttonrectangleicon_007)
col_collection_2.objects.link(ob_uibuttonrectangleicon_006)
col_collection_2.objects.link(ob_hidebutton)
col_collection_2.objects.link(ob_uibuttonrectangleicon_005)
col_collection_2.objects.link(ob_uibuttonrectangleicon_004)
col_collection_2.objects.link(ob_adjustbutton)
col_collection_2.objects.link(ob_uibuttonrectangleicon_003)
col_collection_2.objects.link(ob_uibuttonrectangleicon_002)
col_collection_2.objects.link(ob_showbutton)
col_collection_2.objects.link(ob_uibuttonrectangleicon_001)
col_collection_2.objects.link(ob_uibuttonrectangleicon)
col_collection_3.objects.link(ob_copybutton)
col_collection_3.objects.link(ob_uibuttonrectangleicon_009)
col_collection_3.objects.link(ob_uibuttonrectangleicon_008)
col_collection_3.objects.link(ob_removebutton)
col_collection_3.objects.link(ob_uibuttonrectangleicon_007)
col_collection_3.objects.link(ob_uibuttonrectangleicon_006)
col_collection_3.objects.link(ob_hidebutton)
col_collection_3.objects.link(ob_uibuttonrectangleicon_005)
col_collection_3.objects.link(ob_uibuttonrectangleicon_004)
col_collection_3.objects.link(ob_adjustbutton)
col_collection_3.objects.link(ob_uibuttonrectangleicon_003)
col_collection_3.objects.link(ob_uibuttonrectangleicon_002)
col_collection_3.objects.link(ob_showbutton)
col_collection_3.objects.link(ob_uibuttonrectangleicon_001)
col_collection_3.objects.link(ob_uibuttonrectangleicon)
col_collection_4.objects.link(ob_copybutton)
col_collection_4.objects.link(ob_uibuttonrectangleicon_009)
col_collection_4.objects.link(ob_uibuttonrectangleicon_008)
col_collection_4.objects.link(ob_removebutton)
col_collection_4.objects.link(ob_uibuttonrectangleicon_007)
col_collection_4.objects.link(ob_uibuttonrectangleicon_006)
col_collection_4.objects.link(ob_hidebutton)
col_collection_4.objects.link(ob_uibuttonrectangleicon_005)
col_collection_4.objects.link(ob_uibuttonrectangleicon_004)
col_collection_4.objects.link(ob_adjustbutton)
col_collection_4.objects.link(ob_uibuttonrectangleicon_003)
col_collection_4.objects.link(ob_uibuttonrectangleicon_002)
col_collection_4.objects.link(ob_showbutton)
col_collection_4.objects.link(ob_uibuttonrectangleicon_001)
col_collection_4.objects.link(ob_uibuttonrectangleicon)
col_collection_5.objects.link(ob_copybutton)
col_collection_5.objects.link(ob_uibuttonrectangleicon_009)
col_collection_5.objects.link(ob_uibuttonrectangleicon_008)
col_collection_5.objects.link(ob_removebutton)
col_collection_5.objects.link(ob_uibuttonrectangleicon_007)
col_collection_5.objects.link(ob_uibuttonrectangleicon_006)
col_collection_5.objects.link(ob_hidebutton)
col_collection_5.objects.link(ob_uibuttonrectangleicon_005)
col_collection_5.objects.link(ob_uibuttonrectangleicon_004)
col_collection_5.objects.link(ob_adjustbutton)
col_collection_5.objects.link(ob_uibuttonrectangleicon_003)
col_collection_5.objects.link(ob_uibuttonrectangleicon_002)
col_collection_5.objects.link(ob_showbutton)
col_collection_5.objects.link(ob_uibuttonrectangleicon_001)
col_collection_5.objects.link(ob_uibuttonrectangleicon)
col_collection_6.objects.link(ob_copybutton)
col_collection_6.objects.link(ob_uibuttonrectangleicon_009)
col_collection_6.objects.link(ob_uibuttonrectangleicon_008)
col_collection_6.objects.link(ob_removebutton)
col_collection_6.objects.link(ob_uibuttonrectangleicon_007)
col_collection_6.objects.link(ob_uibuttonrectangleicon_006)
col_collection_6.objects.link(ob_hidebutton)
col_collection_6.objects.link(ob_uibuttonrectangleicon_005)
col_collection_6.objects.link(ob_uibuttonrectangleicon_004)
col_collection_6.objects.link(ob_adjustbutton)
col_collection_6.objects.link(ob_uibuttonrectangleicon_003)
col_collection_6.objects.link(ob_uibuttonrectangleicon_002)
col_collection_6.objects.link(ob_showbutton)
col_collection_6.objects.link(ob_uibuttonrectangleicon_001)
col_collection_6.objects.link(ob_uibuttonrectangleicon)
col_collection_7.objects.link(ob_copybutton)
col_collection_7.objects.link(ob_uibuttonrectangleicon_009)
col_collection_7.objects.link(ob_uibuttonrectangleicon_008)
col_collection_7.objects.link(ob_removebutton)
col_collection_7.objects.link(ob_uibuttonrectangleicon_007)
col_collection_7.objects.link(ob_uibuttonrectangleicon_006)
col_collection_7.objects.link(ob_hidebutton)
col_collection_7.objects.link(ob_uibuttonrectangleicon_005)
col_collection_7.objects.link(ob_uibuttonrectangleicon_004)
col_collection_7.objects.link(ob_adjustbutton)
col_collection_7.objects.link(ob_uibuttonrectangleicon_003)
col_collection_7.objects.link(ob_uibuttonrectangleicon_002)
col_collection_7.objects.link(ob_showbutton)
col_collection_7.objects.link(ob_uibuttonrectangleicon_001)
col_collection_7.objects.link(ob_uibuttonrectangleicon)
col_collection_8.objects.link(ob_copybutton)
col_collection_8.objects.link(ob_uibuttonrectangleicon_009)
col_collection_8.objects.link(ob_uibuttonrectangleicon_008)
col_collection_8.objects.link(ob_removebutton)
col_collection_8.objects.link(ob_uibuttonrectangleicon_007)
col_collection_8.objects.link(ob_uibuttonrectangleicon_006)
col_collection_8.objects.link(ob_hidebutton)
col_collection_8.objects.link(ob_uibuttonrectangleicon_005)
col_collection_8.objects.link(ob_uibuttonrectangleicon_004)
col_collection_8.objects.link(ob_adjustbutton)
col_collection_8.objects.link(ob_uibuttonrectangleicon_003)
col_collection_8.objects.link(ob_uibuttonrectangleicon_002)
col_collection_8.objects.link(ob_showbutton)
col_collection_8.objects.link(ob_uibuttonrectangleicon_001)
col_collection_8.objects.link(ob_uibuttonrectangleicon)
col_collection_9.objects.link(ob_copybutton)
col_collection_9.objects.link(ob_uibuttonrectangleicon_009)
col_collection_9.objects.link(ob_uibuttonrectangleicon_008)
col_collection_9.objects.link(ob_removebutton)
col_collection_9.objects.link(ob_uibuttonrectangleicon_007)
col_collection_9.objects.link(ob_uibuttonrectangleicon_006)
col_collection_9.objects.link(ob_hidebutton)
col_collection_9.objects.link(ob_uibuttonrectangleicon_005)
col_collection_9.objects.link(ob_uibuttonrectangleicon_004)
col_collection_9.objects.link(ob_adjustbutton)
col_collection_9.objects.link(ob_uibuttonrectangleicon_003)
col_collection_9.objects.link(ob_uibuttonrectangleicon_002)
col_collection_9.objects.link(ob_showbutton)
col_collection_9.objects.link(ob_uibuttonrectangleicon_001)
col_collection_9.objects.link(ob_uibuttonrectangleicon)
col_collection_10.objects.link(ob_copybutton)
col_collection_10.objects.link(ob_uibuttonrectangleicon_009)
col_collection_10.objects.link(ob_uibuttonrectangleicon_008)
col_collection_10.objects.link(ob_removebutton)
col_collection_10.objects.link(ob_uibuttonrectangleicon_007)
col_collection_10.objects.link(ob_uibuttonrectangleicon_006)
col_collection_10.objects.link(ob_hidebutton)
col_collection_10.objects.link(ob_uibuttonrectangleicon_005)
col_collection_10.objects.link(ob_uibuttonrectangleicon_004)
col_collection_10.objects.link(ob_adjustbutton)
col_collection_10.objects.link(ob_uibuttonrectangleicon_003)
col_collection_10.objects.link(ob_uibuttonrectangleicon_002)
col_collection_10.objects.link(ob_showbutton)
col_collection_10.objects.link(ob_uibuttonrectangleicon_001)
col_collection_10.objects.link(ob_uibuttonrectangleicon)
col_collection_11.objects.link(ob_copybutton)
col_collection_11.objects.link(ob_uibuttonrectangleicon_009)
col_collection_11.objects.link(ob_uibuttonrectangleicon_008)
col_collection_11.objects.link(ob_removebutton)
col_collection_11.objects.link(ob_uibuttonrectangleicon_007)
col_collection_11.objects.link(ob_uibuttonrectangleicon_006)
col_collection_11.objects.link(ob_hidebutton)
col_collection_11.objects.link(ob_uibuttonrectangleicon_005)
col_collection_11.objects.link(ob_uibuttonrectangleicon_004)
col_collection_11.objects.link(ob_adjustbutton)
col_collection_11.objects.link(ob_uibuttonrectangleicon_003)
col_collection_11.objects.link(ob_uibuttonrectangleicon_002)
col_collection_11.objects.link(ob_showbutton)
col_collection_11.objects.link(ob_uibuttonrectangleicon_001)
col_collection_11.objects.link(ob_uibuttonrectangleicon)
col_collection_12.objects.link(ob_copybutton)
col_collection_12.objects.link(ob_uibuttonrectangleicon_009)
col_collection_12.objects.link(ob_uibuttonrectangleicon_008)
col_collection_12.objects.link(ob_removebutton)
col_collection_12.objects.link(ob_uibuttonrectangleicon_007)
col_collection_12.objects.link(ob_uibuttonrectangleicon_006)
col_collection_12.objects.link(ob_hidebutton)
col_collection_12.objects.link(ob_uibuttonrectangleicon_005)
col_collection_12.objects.link(ob_uibuttonrectangleicon_004)
col_collection_12.objects.link(ob_adjustbutton)
col_collection_12.objects.link(ob_uibuttonrectangleicon_003)
col_collection_12.objects.link(ob_uibuttonrectangleicon_002)
col_collection_12.objects.link(ob_showbutton)
col_collection_12.objects.link(ob_uibuttonrectangleicon_001)
col_collection_12.objects.link(ob_uibuttonrectangleicon)
col_collection_13.objects.link(ob_copybutton)
col_collection_13.objects.link(ob_uibuttonrectangleicon_009)
col_collection_13.objects.link(ob_uibuttonrectangleicon_008)
col_collection_13.objects.link(ob_removebutton)
col_collection_13.objects.link(ob_uibuttonrectangleicon_007)
col_collection_13.objects.link(ob_uibuttonrectangleicon_006)
col_collection_13.objects.link(ob_hidebutton)
col_collection_13.objects.link(ob_uibuttonrectangleicon_005)
col_collection_13.objects.link(ob_uibuttonrectangleicon_004)
col_collection_13.objects.link(ob_adjustbutton)
col_collection_13.objects.link(ob_uibuttonrectangleicon_003)
col_collection_13.objects.link(ob_uibuttonrectangleicon_002)
col_collection_13.objects.link(ob_showbutton)
col_collection_13.objects.link(ob_uibuttonrectangleicon_001)
col_collection_13.objects.link(ob_uibuttonrectangleicon)
col_collection_14.objects.link(ob_copybutton)
col_collection_14.objects.link(ob_uibuttonrectangleicon_009)
col_collection_14.objects.link(ob_uibuttonrectangleicon_008)
col_collection_14.objects.link(ob_removebutton)
col_collection_14.objects.link(ob_uibuttonrectangleicon_007)
col_collection_14.objects.link(ob_uibuttonrectangleicon_006)
col_collection_14.objects.link(ob_hidebutton)
col_collection_14.objects.link(ob_uibuttonrectangleicon_005)
col_collection_14.objects.link(ob_uibuttonrectangleicon_004)
col_collection_14.objects.link(ob_adjustbutton)
col_collection_14.objects.link(ob_uibuttonrectangleicon_003)
col_collection_14.objects.link(ob_uibuttonrectangleicon_002)
col_collection_14.objects.link(ob_showbutton)
col_collection_14.objects.link(ob_uibuttonrectangleicon_001)
col_collection_14.objects.link(ob_uibuttonrectangleicon)
col_collection_15.objects.link(ob_copybutton)
col_collection_15.objects.link(ob_uibuttonrectangleicon_009)
col_collection_15.objects.link(ob_uibuttonrectangleicon_008)
col_collection_15.objects.link(ob_removebutton)
col_collection_15.objects.link(ob_uibuttonrectangleicon_007)
col_collection_15.objects.link(ob_uibuttonrectangleicon_006)
col_collection_15.objects.link(ob_hidebutton)
col_collection_15.objects.link(ob_uibuttonrectangleicon_005)
col_collection_15.objects.link(ob_uibuttonrectangleicon_004)
col_collection_15.objects.link(ob_adjustbutton)
col_collection_15.objects.link(ob_uibuttonrectangleicon_003)
col_collection_15.objects.link(ob_uibuttonrectangleicon_002)
col_collection_15.objects.link(ob_showbutton)
col_collection_15.objects.link(ob_uibuttonrectangleicon_001)
col_collection_15.objects.link(ob_uibuttonrectangleicon)
col_collection_16.objects.link(ob_copybutton)
col_collection_16.objects.link(ob_uibuttonrectangleicon_009)
col_collection_16.objects.link(ob_uibuttonrectangleicon_008)
col_collection_16.objects.link(ob_removebutton)
col_collection_16.objects.link(ob_uibuttonrectangleicon_007)
col_collection_16.objects.link(ob_uibuttonrectangleicon_006)
col_collection_16.objects.link(ob_hidebutton)
col_collection_16.objects.link(ob_uibuttonrectangleicon_005)
col_collection_16.objects.link(ob_uibuttonrectangleicon_004)
col_collection_16.objects.link(ob_adjustbutton)
col_collection_16.objects.link(ob_uibuttonrectangleicon_003)
col_collection_16.objects.link(ob_uibuttonrectangleicon_002)
col_collection_16.objects.link(ob_showbutton)
col_collection_16.objects.link(ob_uibuttonrectangleicon_001)
col_collection_16.objects.link(ob_uibuttonrectangleicon)
col_collection_17.objects.link(ob_copybutton)
col_collection_17.objects.link(ob_uibuttonrectangleicon_009)
col_collection_17.objects.link(ob_uibuttonrectangleicon_008)
col_collection_17.objects.link(ob_removebutton)
col_collection_17.objects.link(ob_uibuttonrectangleicon_007)
col_collection_17.objects.link(ob_uibuttonrectangleicon_006)
col_collection_17.objects.link(ob_hidebutton)
col_collection_17.objects.link(ob_uibuttonrectangleicon_005)
col_collection_17.objects.link(ob_uibuttonrectangleicon_004)
col_collection_17.objects.link(ob_adjustbutton)
col_collection_17.objects.link(ob_uibuttonrectangleicon_003)
col_collection_17.objects.link(ob_uibuttonrectangleicon_002)
col_collection_17.objects.link(ob_showbutton)
col_collection_17.objects.link(ob_uibuttonrectangleicon_001)
col_collection_17.objects.link(ob_uibuttonrectangleicon)
col_collection_18.objects.link(ob_copybutton)
col_collection_18.objects.link(ob_uibuttonrectangleicon_009)
col_collection_18.objects.link(ob_uibuttonrectangleicon_008)
col_collection_18.objects.link(ob_removebutton)
col_collection_18.objects.link(ob_uibuttonrectangleicon_007)
col_collection_18.objects.link(ob_uibuttonrectangleicon_006)
col_collection_18.objects.link(ob_hidebutton)
col_collection_18.objects.link(ob_uibuttonrectangleicon_005)
col_collection_18.objects.link(ob_uibuttonrectangleicon_004)
col_collection_18.objects.link(ob_adjustbutton)
col_collection_18.objects.link(ob_uibuttonrectangleicon_003)
col_collection_18.objects.link(ob_uibuttonrectangleicon_002)
col_collection_18.objects.link(ob_showbutton)
col_collection_18.objects.link(ob_uibuttonrectangleicon_001)
col_collection_18.objects.link(ob_uibuttonrectangleicon)
col_collection_19.objects.link(ob_copybutton)
col_collection_19.objects.link(ob_uibuttonrectangleicon_009)
col_collection_19.objects.link(ob_uibuttonrectangleicon_008)
col_collection_19.objects.link(ob_removebutton)
col_collection_19.objects.link(ob_uibuttonrectangleicon_007)
col_collection_19.objects.link(ob_uibuttonrectangleicon_006)
col_collection_19.objects.link(ob_hidebutton)
col_collection_19.objects.link(ob_uibuttonrectangleicon_005)
col_collection_19.objects.link(ob_uibuttonrectangleicon_004)
col_collection_19.objects.link(ob_adjustbutton)
col_collection_19.objects.link(ob_uibuttonrectangleicon_003)
col_collection_19.objects.link(ob_uibuttonrectangleicon_002)
col_collection_19.objects.link(ob_showbutton)
col_collection_19.objects.link(ob_uibuttonrectangleicon_001)
col_collection_19.objects.link(ob_uibuttonrectangleicon)
col_collection_20.objects.link(ob_copybutton)
col_collection_20.objects.link(ob_uibuttonrectangleicon_009)
col_collection_20.objects.link(ob_uibuttonrectangleicon_008)
col_collection_20.objects.link(ob_removebutton)
col_collection_20.objects.link(ob_uibuttonrectangleicon_007)
col_collection_20.objects.link(ob_uibuttonrectangleicon_006)
col_collection_20.objects.link(ob_hidebutton)
col_collection_20.objects.link(ob_uibuttonrectangleicon_005)
col_collection_20.objects.link(ob_uibuttonrectangleicon_004)
col_collection_20.objects.link(ob_adjustbutton)
col_collection_20.objects.link(ob_uibuttonrectangleicon_003)
col_collection_20.objects.link(ob_uibuttonrectangleicon_002)
col_collection_20.objects.link(ob_showbutton)
col_collection_20.objects.link(ob_uibuttonrectangleicon_001)
col_collection_20.objects.link(ob_uibuttonrectangleicon)

# ---- scene / render settings (as saved in the file)
scene.frame_start = 1; scene.frame_end = 60; scene.frame_set(27)
scene.render.engine = 'BLENDER_EEVEE_NEXT'
scene.render.resolution_percentage = 50
scene.render.dither_intensity = 0.0
scene.cycles.use_denoising = False
scene.cycles.samples = 128
scene.cycles.sampling_pattern = 'TABULATED_SOBOL'
scene.cycles.light_sampling_threshold = 0.0
scene.cycles.use_adaptive_sampling = False
scene.cycles.use_light_tree = False
scene.cycles.blur_glossy = 0.0
scene.cycles.sample_clamp_indirect = 0.0
scene.view_settings.view_transform = 'Standard'
bpy.context.view_layer.update()

# ---- added for rendering (the .blend has no active camera and no usable light): camera, sun
cam_auto = bpy.data.cameras.new('AutoCamera')
cam_auto.lens = 50.0
cam_auto.sensor_width = 36.0
cam_auto.clip_end = 1000.0
ob_auto_camera = bpy.data.objects.new('AutoCamera', cam_auto)
scene.collection.objects.link(ob_auto_camera)
ob_auto_camera.location = (0.566475, 2.38894, 0.45318)
ob_auto_camera.rotation_euler = (1.09748, -7.21219e-08, 0.694738)
scene.camera = ob_auto_camera
light_auto_sun = bpy.data.lights.new('AutoSun', 'SUN')
light_auto_sun.energy = 3.0
light_auto_sun.angle = 0.0523599
ob_auto_sun = bpy.data.objects.new('AutoSun', light_auto_sun)
scene.collection.objects.link(ob_auto_sun)
ob_auto_sun.rotation_euler = (0.872665, 0.174533, 0.523599)
bpy.context.view_layer.update()
